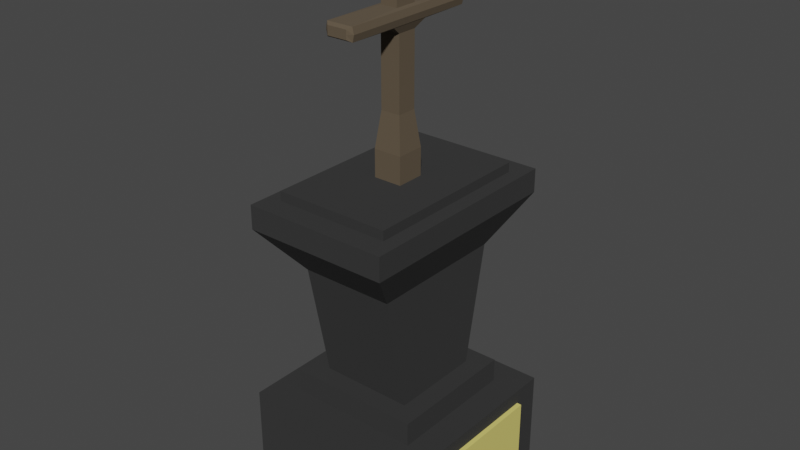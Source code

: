 # Source: statue1.blend  (saved by Blender 3.1.7; exported with 4.5.12 LTS)
import bpy
from mathutils import Matrix  # noqa: F401  (used for matrix-valued properties, if any)

bpy.ops.wm.read_factory_settings(use_empty=True)
scene = bpy.context.scene
scene.name = 'Scene'

# ---- collections
col_collection = bpy.data.collections.new('Collection'); scene.collection.children.link(col_collection)

# ---- materials (node trees are filled in below, after node groups)
mat_statue = bpy.data.materials.new('statue')
mat_statue.use_transparent_shadow = False
mat_cross = bpy.data.materials.new('cross')
mat_cross.use_transparent_shadow = False
mat_plaque = bpy.data.materials.new('plaque')
mat_plaque.use_transparent_shadow = False

# ---- material node trees
mat_statue.use_nodes = True; mat_statue.node_tree.nodes.clear()
_N = mat_statue.node_tree.nodes; _L = mat_statue.node_tree.links
n0 = _N.new('ShaderNodeBsdfPrincipled'); n0.name = 'Principled BSDF'; n0.location = (10, 300)
n0.distribution = 'GGX'
n0.subsurface_method = 'RANDOM_WALK_SKIN'
n0.inputs[0].default_value = (0.0291, 0.0291, 0.0291, 1.0)
n0.inputs[2].default_value = 1.0
n0.inputs[3].default_value = 1.45
n0.inputs[27].default_value = (0.0, 0.0, 0.0, 1.0)
n0.inputs[28].default_value = 1.0
n1 = _N.new('ShaderNodeOutputMaterial'); n1.name = 'Material Output'; n1.location = (300, 300)
_L.new(n0.outputs[0], n1.inputs[0])
n1.is_active_output = True
mat_cross.use_nodes = True; mat_cross.node_tree.nodes.clear()
_N = mat_cross.node_tree.nodes; _L = mat_cross.node_tree.links
n0 = _N.new('ShaderNodeBsdfPrincipled'); n0.name = 'Principled BSDF'; n0.location = (10, 300)
n0.distribution = 'GGX'
n0.subsurface_method = 'RANDOM_WALK_SKIN'
n0.inputs[0].default_value = (0.1065, 0.07974, 0.05067, 1.0)
n0.inputs[2].default_value = 1.0
n0.inputs[3].default_value = 1.45
n0.inputs[27].default_value = (0.0, 0.0, 0.0, 1.0)
n0.inputs[28].default_value = 1.0
n1 = _N.new('ShaderNodeOutputMaterial'); n1.name = 'Material Output'; n1.location = (300, 300)
_L.new(n0.outputs[0], n1.inputs[0])
n1.is_active_output = True
mat_plaque.use_nodes = True; mat_plaque.node_tree.nodes.clear()
_N = mat_plaque.node_tree.nodes; _L = mat_plaque.node_tree.links
n0 = _N.new('ShaderNodeBsdfPrincipled'); n0.name = 'Principled BSDF'; n0.location = (10, 300)
n0.distribution = 'GGX'
n0.subsurface_method = 'RANDOM_WALK_SKIN'
n0.inputs[0].default_value = (0.8, 0.6988, 0.1843, 1.0)
n0.inputs[2].default_value = 0.0
n0.inputs[3].default_value = 1.45
n0.inputs[27].default_value = (0.0, 0.0, 0.0, 1.0)
n0.inputs[28].default_value = 1.0
n1 = _N.new('ShaderNodeOutputMaterial'); n1.name = 'Material Output'; n1.location = (300, 300)
_L.new(n0.outputs[0], n1.inputs[0])
n1.is_active_output = True

# ---- world
world_world = bpy.data.worlds.new('World'); scene.world = world_world
world_world.use_nodes = True; world_world.node_tree.nodes.clear()
_N = world_world.node_tree.nodes; _L = world_world.node_tree.links
n0 = _N.new('ShaderNodeOutputWorld'); n0.name = 'World Output'; n0.location = (300, 300)
n1 = _N.new('ShaderNodeBackground'); n1.name = 'Background'; n1.location = (10, 300)
n1.inputs[0].default_value = (0.05088, 0.05088, 0.05088, 1.0)
_L.new(n1.outputs[0], n0.inputs[0])
n0.is_active_output = True
world_world.color = (0.05088, 0.05088, 0.05088)
world_world.use_sun_shadow = False
world_world.sun_shadow_jitter_overblur = 0.0

# ---- meshes
me_cube_001 = bpy.data.meshes.new('Cube.001')
me_cube_001.from_pydata([(-0.9091, -1.0, -1.85), (-0.9091, -1.0, -0.85), (-0.9091, 1.0, -1.85), (-0.9091, 1.0, -0.85), (1.091, -1.0, -1.85), (1.091, -1.0, -0.85), (1.091, 1.0, -1.85), (1.091, 1.0, -0.85), (-0.6091, -0.7, -0.85), (-0.6091, 0.7, -0.85), (0.7909, -0.7, -0.85), (0.7909, 0.7, -0.85), (-0.6091, -0.7, -0.6), (-0.6091, 0.7, -0.6), (0.7909, -0.7, -0.6), (0.7909, 0.7, -0.6), (-0.3991, -0.49, -0.6), (-0.3991, 0.49, -0.6), (0.5809, -0.49, -0.6), (0.5809, 0.49, -0.6), (-0.3991, -0.74, 0.65), (-0.3991, 0.74, 0.65), (0.5809, -0.74, 0.65), (0.5809, 0.74, 0.65), (-0.6735, -1.154, 1.15), (-0.6735, 1.154, 1.15), (0.8553, -1.154, 1.15), (0.8553, 1.154, 1.15), (-0.6735, -1.154, 1.4), (-0.6735, 1.154, 1.4), (0.8553, -1.154, 1.4), (0.8553, 1.154, 1.4), (-0.5206, -0.9235, 1.4), (-0.5206, 0.9235, 1.4), (0.7024, -0.9235, 1.4), (0.7024, 0.9235, 1.4), (-0.5206, -0.9235, 1.5), (-0.5206, 0.9235, 1.5), (0.7024, -0.9235, 1.5), (0.7024, 0.9235, 1.5), (-0.9091, -0.7, -1.7), (-0.9091, -0.7, -1.0), (-0.9091, 0.7, -1.7), (-0.9091, 0.7, -1.0)], [], [(1, 3, 43, 41), (2, 3, 7, 6), (6, 7, 5, 4), (4, 5, 1, 0), (2, 6, 4, 0), (3, 1, 8, 9), (8, 10, 14, 12), (1, 5, 10, 8), (7, 3, 9, 11), (5, 7, 11, 10), (15, 13, 17, 19), (11, 9, 13, 15), (10, 11, 15, 14), (9, 8, 12, 13), (18, 19, 23, 22), (14, 15, 19, 18), (13, 12, 16, 17), (12, 14, 18, 16), (23, 21, 25, 27), (17, 16, 20, 21), (16, 18, 22, 20), (19, 17, 21, 23), (26, 27, 31, 30), (22, 23, 27, 26), (21, 20, 24, 25), (20, 22, 26, 24), (28, 30, 34, 32), (25, 24, 28, 29), (24, 26, 30, 28), (27, 25, 29, 31), (34, 35, 39, 38), (31, 29, 33, 35), (30, 31, 35, 34), (29, 28, 32, 33), (39, 37, 36, 38), (33, 32, 36, 37), (32, 34, 38, 36), (35, 33, 37, 39), (2, 0, 40, 42), (3, 2, 42, 43), (0, 1, 41, 40)])
_uv = me_cube_001.uv_layers.new(name='UVMap')
_uv.uv.foreach_set('vector', [0.625, 0.0, 0.625, 0.25, 0.625, 0.25, 0.625, 0.0, 0.375, 0.25, 0.625, 0.25, 0.625, 0.5, 0.375, 0.5, 0.375, 0.5, 0.625, 0.5, 0.625, 0.75, 0.375, 0.75, 0.375, 0.75, 0.625, 0.75, 0.625, 1.0, 0.375, 1.0, 0.125, 0.5, 0.375, 0.5, 0.375, 0.75, 0.125, 0.75, 0.625, 0.25, 0.625, 0.0, 0.625, 0.0, 0.625, 0.25, 0.625, 1.0, 0.625, 0.75, 0.625, 0.75, 0.625, 1.0, 0.625, 1.0, 0.625, 0.75, 0.625, 0.75, 0.625, 1.0, 0.625, 0.5, 0.625, 0.25, 0.625, 0.25, 0.625, 0.5, 0.625, 0.75, 0.625, 0.5, 0.625, 0.5, 0.625, 0.75, 0.625, 0.5, 0.625, 0.25, 0.625, 0.25, 0.625, 0.5, 0.625, 0.5, 0.625, 0.25, 0.625, 0.25, 0.625, 0.5, 0.625, 0.75, 0.625, 0.5, 0.625, 0.5, 0.625, 0.75, 0.625, 0.25, 0.625, 0.0, 0.625, 0.0, 0.625, 0.25, 0.625, 0.75, 0.625, 0.5, 0.625, 0.5, 0.625, 0.75, 0.625, 0.75, 0.625, 0.5, 0.625, 0.5, 0.625, 0.75, 0.625, 0.25, 0.625, 0.0, 0.625, 0.0, 0.625, 0.25, 0.625, 1.0, 0.625, 0.75, 0.625, 0.75, 0.625, 1.0, 0.625, 0.5, 0.625, 0.25, 0.625, 0.25, 0.625, 0.5, 0.625, 0.25, 0.625, 0.0, 0.625, 0.0, 0.625, 0.25, 0.625, 1.0, 0.625, 0.75, 0.625, 0.75, 0.625, 1.0, 0.625, 0.5, 0.625, 0.25, 0.625, 0.25, 0.625, 0.5, 0.625, 0.75, 0.625, 0.5, 0.625, 0.5, 0.625, 0.75, 0.625, 0.75, 0.625, 0.5, 0.625, 0.5, 0.625, 0.75, 0.625, 0.25, 0.625, 0.0, 0.625, 0.0, 0.625, 0.25, 0.625, 1.0, 0.625, 0.75, 0.625, 0.75, 0.625, 1.0, 0.625, 1.0, 0.625, 0.75, 0.625, 0.75, 0.625, 1.0, 0.625, 0.25, 0.625, 0.0, 0.625, 0.0, 0.625, 0.25, 0.625, 1.0, 0.625, 0.75, 0.625, 0.75, 0.625, 1.0, 0.625, 0.5, 0.625, 0.25, 0.625, 0.25, 0.625, 0.5, 0.625, 0.75, 0.625, 0.5, 0.625, 0.5, 0.625, 0.75, 0.625, 0.5, 0.625, 0.25, 0.625, 0.25, 0.625, 0.5, 0.625, 0.75, 0.625, 0.5, 0.625, 0.5, 0.625, 0.75, 0.625, 0.25, 0.625, 0.0, 0.625, 0.0, 0.625, 0.25, 0.625, 0.5, 0.875, 0.5, 0.875, 0.75, 0.625, 0.75, 0.625, 0.25, 0.625, 0.0, 0.625, 0.0, 0.625, 0.25, 0.625, 1.0, 0.625, 0.75, 0.625, 0.75, 0.625, 1.0, 0.625, 0.5, 0.625, 0.25, 0.625, 0.25, 0.625, 0.5, 0.125, 0.5, 0.125, 0.75, 0.125, 0.75, 0.125, 0.5, 0.625, 0.25, 0.375, 0.25, 0.375, 0.25, 0.625, 0.25, 0.375, 1.0, 0.625, 1.0, 0.625, 1.0, 0.375, 1.0])
me_cube_001.materials.append(mat_statue)
me_cube_001.use_remesh_fix_poles = True
me_cube_001.use_remesh_preserve_attributes = False
me_cube_001.update()
me_cube_002 = bpy.data.meshes.new('Cube.002')
me_cube_002.from_pydata([(-0.1, -0.1, -0.9304), (-0.1, -0.1, -0.7304), (-0.1, 0.1, -0.9304), (-0.1, 0.1, -0.7304), (0.1, -0.1, -0.9304), (0.1, -0.1, -0.7304), (0.1, 0.1, -0.9304), (0.1, 0.1, -0.7304), (-0.07, -0.07, -0.4804), (-0.07, 0.07, -0.4804), (0.07, -0.07, -0.4804), (0.07, 0.07, -0.4804), (-0.07, -0.07, 0.01964), (-0.07, 0.07, 0.01964), (0.07, -0.07, 0.01964), (0.07, 0.07, 0.01964), (-0.09, -0.14, 0.06964), (-0.09, 0.14, 0.06964), (0.09, -0.14, 0.06964), (0.09, 0.14, 0.06964), (-0.09315, -0.493, 0.07464), (-0.09315, 0.493, 0.07464), (0.09315, -0.493, 0.07464), (0.09315, 0.493, 0.07464), (-0.09315, -0.493, 0.1646), (-0.09315, 0.493, 0.1646), (0.09315, -0.493, 0.1646), (0.09315, 0.493, 0.1646), (-0.0595, -0.0804, 0.1696), (-0.0595, 0.0804, 0.1696), (0.0595, -0.0804, 0.1696), (0.0595, 0.0804, 0.1696), (-0.04712, -0.06368, 0.5196), (-0.04712, 0.06368, 0.5196), (0.04712, -0.06368, 0.5196), (0.04712, 0.06368, 0.5196), (-0.0595, -0.0304, 0.6446), (-0.0595, 0.0304, 0.6446), (0.0595, -0.0304, 0.6446), (0.0595, 0.0304, 0.6446), (-0.069, 0.518, 0.08964), (0.069, 0.518, 0.08964), (-0.069, 0.518, 0.1496), (0.069, 0.518, 0.1496), (-0.069, -0.518, 0.08964), (0.069, -0.518, 0.08964), (-0.069, -0.518, 0.1496), (0.069, -0.518, 0.1496), (0.1035, 0.493, 0.1196), (0.1035, -0.493, 0.1196), (-0.1035, -0.493, 0.1196), (-0.1035, 0.493, 0.1196), (0.069, 0.518, 0.1196), (-0.069, 0.518, 0.1196), (0.069, -0.518, 0.1196), (-0.069, -0.518, 0.1196)], [], [(0, 1, 3, 2), (2, 3, 7, 6), (6, 7, 5, 4), (4, 5, 1, 0), (2, 6, 4, 0), (7, 3, 9, 11), (10, 11, 15, 14), (5, 7, 11, 10), (3, 1, 8, 9), (1, 5, 10, 8), (13, 12, 16, 17), (9, 8, 12, 13), (8, 10, 14, 12), (11, 9, 13, 15), (16, 18, 22, 20), (12, 14, 18, 16), (15, 13, 17, 19), (14, 15, 19, 18), (49, 48, 27, 26), (19, 17, 21, 23), (18, 19, 23, 22), (17, 16, 20, 21), (26, 27, 31, 30), (51, 50, 24, 25), (49, 26, 47, 54), (51, 25, 42, 53), (30, 31, 35, 34), (25, 24, 28, 29), (24, 26, 30, 28), (27, 25, 29, 31), (32, 34, 38, 36), (29, 28, 32, 33), (28, 30, 34, 32), (31, 29, 33, 35), (39, 37, 36, 38), (35, 33, 37, 39), (34, 35, 39, 38), (33, 32, 36, 37), (52, 53, 42, 43), (25, 27, 43, 42), (23, 21, 40, 41), (48, 23, 41, 52), (55, 54, 47, 46), (26, 24, 46, 47), (20, 22, 45, 44), (50, 20, 44, 55), (24, 50, 55, 46), (44, 45, 54, 55), (27, 48, 52, 43), (41, 40, 53, 52), (21, 51, 53, 40), (22, 49, 54, 45), (21, 20, 50, 51), (22, 23, 48, 49)])
_uv = me_cube_002.uv_layers.new(name='UVMap')
_uv.uv.foreach_set('vector', [0.375, 0.0, 0.625, 0.0, 0.625, 0.25, 0.375, 0.25, 0.375, 0.25, 0.625, 0.25, 0.625, 0.5, 0.375, 0.5, 0.375, 0.5, 0.625, 0.5, 0.625, 0.75, 0.375, 0.75, 0.375, 0.75, 0.625, 0.75, 0.625, 1.0, 0.375, 1.0, 0.125, 0.5, 0.375, 0.5, 0.375, 0.75, 0.125, 0.75, 0.625, 0.5, 0.625, 0.25, 0.625, 0.25, 0.625, 0.5, 0.625, 0.75, 0.625, 0.5, 0.625, 0.5, 0.625, 0.75, 0.625, 0.75, 0.625, 0.5, 0.625, 0.5, 0.625, 0.75, 0.625, 0.25, 0.625, 0.0, 0.625, 0.0, 0.625, 0.25, 0.625, 1.0, 0.625, 0.75, 0.625, 0.75, 0.625, 1.0, 0.625, 0.25, 0.625, 0.0, 0.625, 0.0, 0.625, 0.25, 0.625, 0.25, 0.625, 0.0, 0.625, 0.0, 0.625, 0.25, 0.625, 1.0, 0.625, 0.75, 0.625, 0.75, 0.625, 1.0, 0.625, 0.5, 0.625, 0.25, 0.625, 0.25, 0.625, 0.5, 0.625, 1.0, 0.625, 0.75, 0.625, 0.75, 0.625, 1.0, 0.625, 1.0, 0.625, 0.75, 0.625, 0.75, 0.625, 1.0, 0.625, 0.5, 0.625, 0.25, 0.625, 0.25, 0.625, 0.5, 0.625, 0.75, 0.625, 0.5, 0.625, 0.5, 0.625, 0.75, 0.625, 0.75, 0.625, 0.5, 0.625, 0.5, 0.625, 0.75, 0.625, 0.5, 0.625, 0.25, 0.625, 0.25, 0.625, 0.5, 0.625, 0.75, 0.625, 0.5, 0.625, 0.5, 0.625, 0.75, 0.625, 0.25, 0.625, 0.0, 0.625, 0.0, 0.625, 0.25, 0.625, 0.75, 0.625, 0.5, 0.625, 0.5, 0.625, 0.75, 0.625, 0.25, 0.625, 0.0, 0.625, 0.0, 0.625, 0.25, 0.625, 0.75, 0.625, 0.75, 0.625, 0.75, 0.625, 0.75, 0.625, 0.25, 0.625, 0.25, 0.625, 0.25, 0.625, 0.25, 0.625, 0.75, 0.625, 0.5, 0.625, 0.5, 0.625, 0.75, 0.625, 0.25, 0.625, 0.0, 0.625, 0.0, 0.625, 0.25, 0.625, 1.0, 0.625, 0.75, 0.625, 0.75, 0.625, 1.0, 0.625, 0.5, 0.625, 0.25, 0.625, 0.25, 0.625, 0.5, 0.625, 1.0, 0.625, 0.75, 0.625, 0.75, 0.625, 1.0, 0.625, 0.25, 0.625, 0.0, 0.625, 0.0, 0.625, 0.25, 0.625, 1.0, 0.625, 0.75, 0.625, 0.75, 0.625, 1.0, 0.625, 0.5, 0.625, 0.25, 0.625, 0.25, 0.625, 0.5, 0.625, 0.5, 0.875, 0.5, 0.875, 0.75, 0.625, 0.75, 0.625, 0.5, 0.625, 0.25, 0.625, 0.25, 0.625, 0.5, 0.625, 0.75, 0.625, 0.5, 0.625, 0.5, 0.625, 0.75, 0.625, 0.25, 0.625, 0.0, 0.625, 0.0, 0.625, 0.25, 0.625, 0.5, 0.625, 0.25, 0.625, 0.25, 0.625, 0.5, 0.625, 0.25, 0.625, 0.5, 0.625, 0.5, 0.625, 0.25, 0.625, 0.5, 0.625, 0.25, 0.625, 0.25, 0.625, 0.5, 0.625, 0.5, 0.625, 0.5, 0.625, 0.5, 0.625, 0.5, 0.625, 1.0, 0.625, 0.75, 0.625, 0.75, 0.625, 1.0, 0.625, 0.75, 0.625, 1.0, 0.625, 1.0, 0.625, 0.75, 0.625, 1.0, 0.625, 0.75, 0.625, 0.75, 0.625, 1.0, 0.625, 0.0, 0.625, 0.0, 0.625, 0.0, 0.625, 0.0, 0.625, 0.0, 0.625, 0.0, 0.625, 0.0, 0.625, 0.0, 0.625, 1.0, 0.625, 0.75, 0.625, 0.75, 0.625, 1.0, 0.625, 0.5, 0.625, 0.5, 0.625, 0.5, 0.625, 0.5, 0.625, 0.5, 0.625, 0.25, 0.625, 0.25, 0.625, 0.5, 0.625, 0.25, 0.625, 0.25, 0.625, 0.25, 0.625, 0.25, 0.625, 0.75, 0.625, 0.75, 0.625, 0.75, 0.625, 0.75, 0.625, 0.25, 0.625, 0.0, 0.625, 0.0, 0.625, 0.25, 0.625, 0.75, 0.625, 0.5, 0.625, 0.5, 0.625, 0.75])
me_cube_002.materials.append(mat_cross)
me_cube_002.use_remesh_fix_poles = True
me_cube_002.use_remesh_preserve_attributes = False
me_cube_002.update()
me_cube_003 = bpy.data.meshes.new('Cube.003')
me_cube_003.from_pydata([(0.025, -0.7, -0.35), (0.025, -0.7, 0.35), (0.025, 0.7, -0.35), (0.025, 0.7, 0.35), (-0.025, -0.7, -0.35), (-0.025, -0.7, 0.35), (-0.025, 0.7, -0.35), (-0.025, 0.7, 0.35)], [], [(3, 2, 6, 7), (4, 5, 7, 6), (0, 1, 5, 4), (1, 3, 7, 5), (2, 0, 4, 6)])
_uv = me_cube_003.uv_layers.new(name='UVMap')
_uv.uv.foreach_set('vector', [0.625, 0.25, 0.375, 0.25, 0.375, 0.25, 0.625, 0.25, 0.375, 0.0, 0.625, 0.0, 0.625, 0.25, 0.375, 0.25, 0.375, 1.0, 0.625, 1.0, 0.625, 1.0, 0.375, 1.0, 0.625, 0.0, 0.625, 0.25, 0.625, 0.25, 0.625, 0.0, 0.125, 0.5, 0.125, 0.75, 0.125, 0.75, 0.125, 0.5])
me_cube_003.materials.append(mat_plaque)
me_cube_003.use_remesh_fix_poles = True
me_cube_003.use_remesh_preserve_attributes = False
me_cube_003.update()

# ---- objects
ob_statue = bpy.data.objects.new('statue', me_cube_001)
ob_cross = bpy.data.objects.new('cross', me_cube_002)
ob_plaque = bpy.data.objects.new('plaque', me_cube_003)

# ---- transforms, parenting, visibility, modifiers, constraints
ob_statue.location = (0.09091, 0.0, 2.35)
ob_statue.scale = (-1.0, 1.0, 1.0)
ob_cross.location = (0.0, 0.0, 5.233)
ob_cross.scale = (1.5, 1.5, 1.5)
ob_plaque.location = (1.025, 0.0, 1.0)
ob_plaque.scale = (-1.0, 1.0, 1.0)

# ---- collection membership
col_collection.objects.link(ob_statue)
col_collection.objects.link(ob_cross)
col_collection.objects.link(ob_plaque)

# ---- scene / render settings (as saved in the file)
scene.frame_start = 1; scene.frame_end = 250; scene.frame_set(1)
scene.render.engine = 'BLENDER_EEVEE_NEXT'
scene.cycles.sampling_pattern = 'TABULATED_SOBOL'
scene.cycles.use_light_tree = False
scene.view_settings.view_transform = 'Filmic'
bpy.context.view_layer.update()

# ---- added for rendering (the .blend has no active camera and no usable light): camera, sun
cam_auto = bpy.data.cameras.new('AutoCamera')
cam_auto.lens = 50.0
cam_auto.sensor_width = 36.0
cam_auto.clip_end = 1000.0
ob_auto_camera = bpy.data.objects.new('AutoCamera', cam_auto)
scene.collection.objects.link(ob_auto_camera)
ob_auto_camera.location = (6.02279, -7.19734, 8.14823)
ob_auto_camera.rotation_euler = (1.09748, -7.21219e-08, 0.694738)
scene.camera = ob_auto_camera
light_auto_sun = bpy.data.lights.new('AutoSun', 'SUN')
light_auto_sun.energy = 3.0
light_auto_sun.angle = 0.0523599
ob_auto_sun = bpy.data.objects.new('AutoSun', light_auto_sun)
scene.collection.objects.link(ob_auto_sun)
ob_auto_sun.rotation_euler = (0.872665, 0.174533, 0.523599)
bpy.context.view_layer.update()
